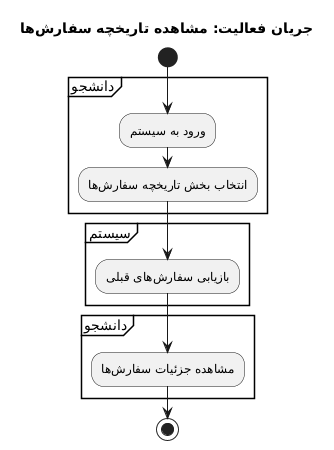

The diagram above was rendered by PlantUML. Its source (embedded in the PNG):
@startuml
title جریان فعالیت: مشاهده تاریخچه سفارشها

start

partition "دانشجو" {
    :ورود به سیستم;
    :انتخاب بخش تاریخچه سفارشها;
}

partition "سیستم" {
    :بازیابی سفارشهای قبلی;
}

partition "دانشجو" {
    :مشاهده جزئیات سفارشها;
}

stop
@enduml